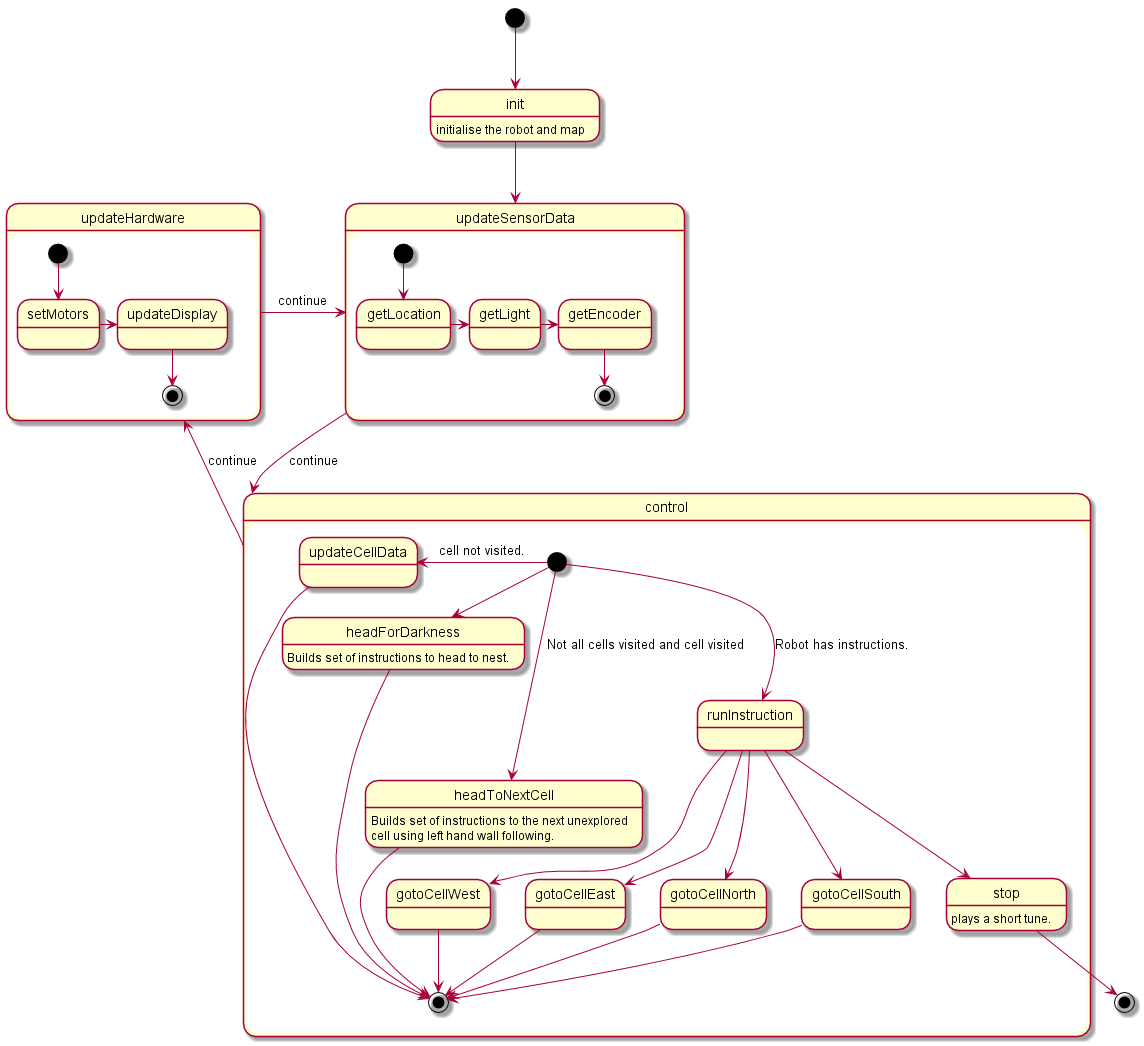

The diagram above was rendered by PlantUML. Its source (embedded in the PNG):
@startuml
[*] --> init
init : initialise the robot and map
init -down-> updateSensorData


state updateSensorData {
  [*] --> getLocation
  getLocation -> getLight
  getLight -> getEncoder 
  getEncoder --> [*]
}

updateSensorData -down-> control :continue

state control {
  [*] -left-> updateCellData : cell not visited.
  [*] -down-> headToNextCell : Not all cells visited and cell visited
  [*] -down-> runInstruction : Robot has instructions.
  [*] -right-> headForDarkness : all cells visited.

  updateCellData --> [*]

  headForDarkness : Builds set of instructions to head to nest.
  headForDarkness --> [*]

  headToNextCell : Builds set of instructions to the next unexplored 
  headToNextCell : cell using left hand wall following.
  headToNextCell --> [*]

  runInstruction -down-> stop
  runInstruction -down-> gotoCellNorth
  runInstruction -down-> gotoCellSouth
  runInstruction -down-> gotoCellWest
  runInstruction -down-> gotoCellEast
  
  stop: plays a short tune.

  gotoCellEast --> [*]
  gotoCellNorth --> [*]
  gotoCellSouth --> [*]
  gotoCellWest --> [*]

}

control -up-> updateHardware : continue

state updateHardware {
  [*] --> setMotors
  setMotors -> updateDisplay
  updateDisplay --> [*]
}

updateHardware -> updateSensorData : continue

stop -down-> [*]
@enduml